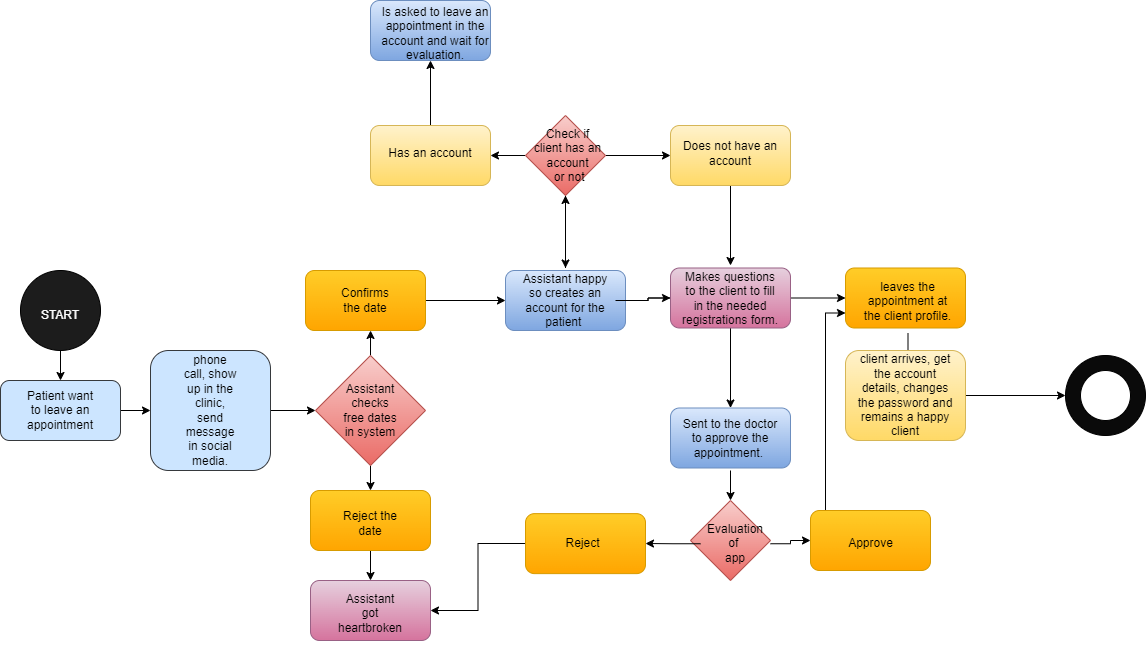

The diagram above was exported from draw.io. Its source (the exported page's mxGraphModel, read from the mxfile embedded in the PNG):
<mxGraphModel dx="1985" dy="1175" grid="1" gridSize="10" guides="1" tooltips="1" connect="1" arrows="1" fold="1" page="1" pageScale="1" pageWidth="850" pageHeight="1100" math="0" shadow="0">
  <root>
    <mxCell id="0" />
    <mxCell id="1" parent="0" />
    <mxCell id="HnY2LrtkKS-ekNGBeTDU-4" value="" style="edgeStyle=orthogonalEdgeStyle;rounded=0;orthogonalLoop=1;jettySize=auto;html=1;" edge="1" parent="1" source="HnY2LrtkKS-ekNGBeTDU-2" target="HnY2LrtkKS-ekNGBeTDU-3">
      <mxGeometry relative="1" as="geometry" />
    </mxCell>
    <mxCell id="HnY2LrtkKS-ekNGBeTDU-2" value="" style="ellipse;whiteSpace=wrap;html=1;aspect=fixed;fillColor=#1C1C1C;" vertex="1" parent="1">
      <mxGeometry x="90" y="440" width="80" height="80" as="geometry" />
    </mxCell>
    <mxCell id="HnY2LrtkKS-ekNGBeTDU-13" style="edgeStyle=orthogonalEdgeStyle;rounded=0;orthogonalLoop=1;jettySize=auto;html=1;" edge="1" parent="1" source="HnY2LrtkKS-ekNGBeTDU-3" target="HnY2LrtkKS-ekNGBeTDU-14">
      <mxGeometry relative="1" as="geometry">
        <mxPoint x="280" y="580" as="targetPoint" />
      </mxGeometry>
    </mxCell>
    <mxCell id="HnY2LrtkKS-ekNGBeTDU-3" value="" style="rounded=1;whiteSpace=wrap;html=1;fillColor=#cce5ff;strokeColor=#36393d;" vertex="1" parent="1">
      <mxGeometry x="70" y="550" width="120" height="60" as="geometry" />
    </mxCell>
    <mxCell id="HnY2LrtkKS-ekNGBeTDU-9" value="START" style="text;strokeColor=none;align=center;fillColor=none;html=1;verticalAlign=middle;whiteSpace=wrap;rounded=0;fontColor=#FCFCFC;" vertex="1" parent="1">
      <mxGeometry x="100" y="470" width="60" height="30" as="geometry" />
    </mxCell>
    <mxCell id="HnY2LrtkKS-ekNGBeTDU-12" value="Patient want to leave an appointment" style="text;strokeColor=none;align=center;fillColor=none;html=1;verticalAlign=middle;whiteSpace=wrap;rounded=0;" vertex="1" parent="1">
      <mxGeometry x="100" y="565" width="60" height="30" as="geometry" />
    </mxCell>
    <mxCell id="HnY2LrtkKS-ekNGBeTDU-22" style="edgeStyle=orthogonalEdgeStyle;rounded=0;orthogonalLoop=1;jettySize=auto;html=1;entryX=0;entryY=0.5;entryDx=0;entryDy=0;" edge="1" parent="1" source="HnY2LrtkKS-ekNGBeTDU-14" target="HnY2LrtkKS-ekNGBeTDU-17">
      <mxGeometry relative="1" as="geometry">
        <mxPoint x="380" y="580" as="targetPoint" />
      </mxGeometry>
    </mxCell>
    <mxCell id="HnY2LrtkKS-ekNGBeTDU-14" value="" style="rounded=1;whiteSpace=wrap;html=1;fillColor=#cce5ff;strokeColor=#36393d;" vertex="1" parent="1">
      <mxGeometry x="220" y="520" width="120" height="120" as="geometry" />
    </mxCell>
    <mxCell id="HnY2LrtkKS-ekNGBeTDU-15" value="phone call, show up in the clinic, send message in social media." style="text;strokeColor=none;align=center;fillColor=none;html=1;verticalAlign=middle;whiteSpace=wrap;rounded=0;" vertex="1" parent="1">
      <mxGeometry x="250" y="565" width="60" height="30" as="geometry" />
    </mxCell>
    <mxCell id="HnY2LrtkKS-ekNGBeTDU-25" value="" style="edgeStyle=orthogonalEdgeStyle;rounded=0;orthogonalLoop=1;jettySize=auto;html=1;" edge="1" parent="1" source="HnY2LrtkKS-ekNGBeTDU-17" target="HnY2LrtkKS-ekNGBeTDU-24">
      <mxGeometry relative="1" as="geometry" />
    </mxCell>
    <mxCell id="HnY2LrtkKS-ekNGBeTDU-26" style="edgeStyle=orthogonalEdgeStyle;rounded=0;orthogonalLoop=1;jettySize=auto;html=1;entryX=0.542;entryY=1;entryDx=0;entryDy=0;entryPerimeter=0;" edge="1" parent="1" source="HnY2LrtkKS-ekNGBeTDU-17" target="HnY2LrtkKS-ekNGBeTDU-23">
      <mxGeometry relative="1" as="geometry" />
    </mxCell>
    <mxCell id="HnY2LrtkKS-ekNGBeTDU-17" value="" style="rhombus;whiteSpace=wrap;html=1;fillColor=#f8cecc;gradientColor=#ea6b66;strokeColor=#b85450;" vertex="1" parent="1">
      <mxGeometry x="385" y="525" width="110" height="110" as="geometry" />
    </mxCell>
    <mxCell id="HnY2LrtkKS-ekNGBeTDU-19" value="Assistant checks free dates in system" style="text;strokeColor=none;align=center;fillColor=none;html=1;verticalAlign=middle;whiteSpace=wrap;rounded=0;" vertex="1" parent="1">
      <mxGeometry x="410" y="565" width="60" height="30" as="geometry" />
    </mxCell>
    <mxCell id="HnY2LrtkKS-ekNGBeTDU-33" value="" style="edgeStyle=orthogonalEdgeStyle;rounded=0;orthogonalLoop=1;jettySize=auto;html=1;" edge="1" parent="1" source="HnY2LrtkKS-ekNGBeTDU-23" target="HnY2LrtkKS-ekNGBeTDU-32">
      <mxGeometry relative="1" as="geometry" />
    </mxCell>
    <mxCell id="HnY2LrtkKS-ekNGBeTDU-23" value="" style="rounded=1;whiteSpace=wrap;html=1;fillColor=#ffcd28;gradientColor=#ffa500;strokeColor=#d79b00;" vertex="1" parent="1">
      <mxGeometry x="375" y="440" width="120" height="60" as="geometry" />
    </mxCell>
    <mxCell id="HnY2LrtkKS-ekNGBeTDU-30" value="" style="edgeStyle=orthogonalEdgeStyle;rounded=0;orthogonalLoop=1;jettySize=auto;html=1;" edge="1" parent="1" source="HnY2LrtkKS-ekNGBeTDU-24" target="HnY2LrtkKS-ekNGBeTDU-29">
      <mxGeometry relative="1" as="geometry" />
    </mxCell>
    <mxCell id="HnY2LrtkKS-ekNGBeTDU-24" value="" style="rounded=1;whiteSpace=wrap;html=1;fillColor=#ffcd28;gradientColor=#ffa500;strokeColor=#d79b00;" vertex="1" parent="1">
      <mxGeometry x="380" y="660" width="120" height="60" as="geometry" />
    </mxCell>
    <mxCell id="HnY2LrtkKS-ekNGBeTDU-27" value="Confirms the date" style="text;strokeColor=none;align=center;fillColor=none;html=1;verticalAlign=middle;whiteSpace=wrap;rounded=0;" vertex="1" parent="1">
      <mxGeometry x="405" y="437.5" width="60" height="65" as="geometry" />
    </mxCell>
    <mxCell id="HnY2LrtkKS-ekNGBeTDU-28" value="Reject the date" style="text;strokeColor=none;align=center;fillColor=none;html=1;verticalAlign=middle;whiteSpace=wrap;rounded=0;" vertex="1" parent="1">
      <mxGeometry x="410" y="660" width="60" height="65" as="geometry" />
    </mxCell>
    <mxCell id="HnY2LrtkKS-ekNGBeTDU-29" value="" style="whiteSpace=wrap;html=1;rounded=1;fillColor=#e6d0de;gradientColor=#d5739d;strokeColor=#996185;" vertex="1" parent="1">
      <mxGeometry x="380" y="750" width="120" height="60" as="geometry" />
    </mxCell>
    <mxCell id="HnY2LrtkKS-ekNGBeTDU-31" value="Assistant got heartbroken" style="text;strokeColor=none;align=center;fillColor=none;html=1;verticalAlign=middle;whiteSpace=wrap;rounded=0;" vertex="1" parent="1">
      <mxGeometry x="410" y="750" width="60" height="65" as="geometry" />
    </mxCell>
    <mxCell id="HnY2LrtkKS-ekNGBeTDU-36" style="edgeStyle=orthogonalEdgeStyle;rounded=0;orthogonalLoop=1;jettySize=auto;html=1;entryX=0;entryY=0.5;entryDx=0;entryDy=0;" edge="1" parent="1" source="HnY2LrtkKS-ekNGBeTDU-32" target="HnY2LrtkKS-ekNGBeTDU-35">
      <mxGeometry relative="1" as="geometry" />
    </mxCell>
    <mxCell id="HnY2LrtkKS-ekNGBeTDU-32" value="" style="whiteSpace=wrap;html=1;rounded=1;fillColor=#dae8fc;gradientColor=#7ea6e0;strokeColor=#6c8ebf;" vertex="1" parent="1">
      <mxGeometry x="575" y="440" width="120" height="60" as="geometry" />
    </mxCell>
    <mxCell id="HnY2LrtkKS-ekNGBeTDU-64" value="" style="edgeStyle=orthogonalEdgeStyle;rounded=0;orthogonalLoop=1;jettySize=auto;html=1;fontColor=#FCFCFC;" edge="1" parent="1" source="HnY2LrtkKS-ekNGBeTDU-34" target="HnY2LrtkKS-ekNGBeTDU-63">
      <mxGeometry relative="1" as="geometry" />
    </mxCell>
    <mxCell id="HnY2LrtkKS-ekNGBeTDU-78" value="" style="edgeStyle=orthogonalEdgeStyle;rounded=0;orthogonalLoop=1;jettySize=auto;html=1;fontColor=#FCFCFC;" edge="1" parent="1" source="HnY2LrtkKS-ekNGBeTDU-34" target="HnY2LrtkKS-ekNGBeTDU-37">
      <mxGeometry relative="1" as="geometry" />
    </mxCell>
    <mxCell id="HnY2LrtkKS-ekNGBeTDU-34" value="Assistant happy so creates an account for the patient&amp;nbsp;" style="text;align=center;html=1;verticalAlign=middle;whiteSpace=wrap;rounded=0;" vertex="1" parent="1">
      <mxGeometry x="585" y="437.5" width="100" height="65" as="geometry" />
    </mxCell>
    <mxCell id="HnY2LrtkKS-ekNGBeTDU-39" value="" style="edgeStyle=orthogonalEdgeStyle;rounded=0;orthogonalLoop=1;jettySize=auto;html=1;" edge="1" parent="1" source="HnY2LrtkKS-ekNGBeTDU-35" target="HnY2LrtkKS-ekNGBeTDU-38">
      <mxGeometry relative="1" as="geometry" />
    </mxCell>
    <mxCell id="HnY2LrtkKS-ekNGBeTDU-45" value="" style="edgeStyle=orthogonalEdgeStyle;rounded=0;orthogonalLoop=1;jettySize=auto;html=1;" edge="1" parent="1" source="HnY2LrtkKS-ekNGBeTDU-35" target="HnY2LrtkKS-ekNGBeTDU-44">
      <mxGeometry relative="1" as="geometry" />
    </mxCell>
    <mxCell id="HnY2LrtkKS-ekNGBeTDU-35" value="" style="whiteSpace=wrap;html=1;rounded=1;fillColor=#e6d0de;gradientColor=#d5739d;strokeColor=#996185;" vertex="1" parent="1">
      <mxGeometry x="740" y="437.5" width="120" height="60" as="geometry" />
    </mxCell>
    <mxCell id="HnY2LrtkKS-ekNGBeTDU-37" value="Makes questions to the client to fill in the needed registrations form." style="text;strokeColor=none;align=center;fillColor=none;html=1;verticalAlign=middle;whiteSpace=wrap;rounded=0;" vertex="1" parent="1">
      <mxGeometry x="750" y="435" width="100" height="65" as="geometry" />
    </mxCell>
    <mxCell id="HnY2LrtkKS-ekNGBeTDU-38" value="" style="whiteSpace=wrap;html=1;rounded=1;fillColor=#ffcd28;gradientColor=#ffa500;strokeColor=#d79b00;" vertex="1" parent="1">
      <mxGeometry x="915" y="437.5" width="120" height="60" as="geometry" />
    </mxCell>
    <mxCell id="HnY2LrtkKS-ekNGBeTDU-42" value="" style="edgeStyle=orthogonalEdgeStyle;rounded=0;orthogonalLoop=1;jettySize=auto;html=1;" edge="1" parent="1" source="HnY2LrtkKS-ekNGBeTDU-40" target="HnY2LrtkKS-ekNGBeTDU-41">
      <mxGeometry relative="1" as="geometry" />
    </mxCell>
    <mxCell id="HnY2LrtkKS-ekNGBeTDU-40" value="leaves the appointment at the client profile." style="text;strokeColor=none;align=center;fillColor=none;html=1;verticalAlign=middle;whiteSpace=wrap;rounded=0;" vertex="1" parent="1">
      <mxGeometry x="930" y="440" width="95" height="62.5" as="geometry" />
    </mxCell>
    <mxCell id="HnY2LrtkKS-ekNGBeTDU-61" value="" style="edgeStyle=orthogonalEdgeStyle;rounded=0;orthogonalLoop=1;jettySize=auto;html=1;" edge="1" parent="1" source="HnY2LrtkKS-ekNGBeTDU-41" target="HnY2LrtkKS-ekNGBeTDU-60">
      <mxGeometry relative="1" as="geometry" />
    </mxCell>
    <mxCell id="HnY2LrtkKS-ekNGBeTDU-41" value="" style="rounded=1;whiteSpace=wrap;html=1;fillColor=#fff2cc;gradientColor=#ffd966;strokeColor=#d6b656;" vertex="1" parent="1">
      <mxGeometry x="915" y="520" width="120" height="90" as="geometry" />
    </mxCell>
    <mxCell id="HnY2LrtkKS-ekNGBeTDU-43" value="client arrives, get the account details, changes the password and remains a happy client" style="text;strokeColor=none;align=center;fillColor=none;html=1;verticalAlign=middle;whiteSpace=wrap;rounded=0;" vertex="1" parent="1">
      <mxGeometry x="925" y="532.5" width="100" height="65" as="geometry" />
    </mxCell>
    <mxCell id="HnY2LrtkKS-ekNGBeTDU-44" value="" style="whiteSpace=wrap;html=1;rounded=1;fillColor=#dae8fc;gradientColor=#7ea6e0;strokeColor=#6c8ebf;" vertex="1" parent="1">
      <mxGeometry x="740" y="577.5" width="120" height="60" as="geometry" />
    </mxCell>
    <mxCell id="HnY2LrtkKS-ekNGBeTDU-48" value="" style="edgeStyle=orthogonalEdgeStyle;rounded=0;orthogonalLoop=1;jettySize=auto;html=1;" edge="1" parent="1" source="HnY2LrtkKS-ekNGBeTDU-46" target="HnY2LrtkKS-ekNGBeTDU-49">
      <mxGeometry relative="1" as="geometry">
        <mxPoint x="800" y="680" as="targetPoint" />
      </mxGeometry>
    </mxCell>
    <mxCell id="HnY2LrtkKS-ekNGBeTDU-46" value="Sent to the doctor to approve the appointment.&amp;nbsp;" style="text;strokeColor=none;align=center;fillColor=none;html=1;verticalAlign=middle;whiteSpace=wrap;rounded=0;" vertex="1" parent="1">
      <mxGeometry x="750" y="575" width="100" height="65" as="geometry" />
    </mxCell>
    <mxCell id="HnY2LrtkKS-ekNGBeTDU-49" value="" style="rhombus;whiteSpace=wrap;html=1;fillColor=#f8cecc;gradientColor=#ea6b66;strokeColor=#b85450;" vertex="1" parent="1">
      <mxGeometry x="760" y="670" width="80" height="80" as="geometry" />
    </mxCell>
    <mxCell id="HnY2LrtkKS-ekNGBeTDU-54" value="" style="edgeStyle=orthogonalEdgeStyle;rounded=0;orthogonalLoop=1;jettySize=auto;html=1;" edge="1" parent="1" source="HnY2LrtkKS-ekNGBeTDU-50" target="HnY2LrtkKS-ekNGBeTDU-53">
      <mxGeometry relative="1" as="geometry" />
    </mxCell>
    <mxCell id="HnY2LrtkKS-ekNGBeTDU-58" style="edgeStyle=orthogonalEdgeStyle;rounded=0;orthogonalLoop=1;jettySize=auto;html=1;entryX=0;entryY=0.5;entryDx=0;entryDy=0;" edge="1" parent="1" source="HnY2LrtkKS-ekNGBeTDU-50" target="HnY2LrtkKS-ekNGBeTDU-51">
      <mxGeometry relative="1" as="geometry" />
    </mxCell>
    <mxCell id="HnY2LrtkKS-ekNGBeTDU-50" value="Evaluation of&amp;nbsp;&lt;br&gt;app" style="text;strokeColor=none;align=center;fillColor=none;html=1;verticalAlign=middle;whiteSpace=wrap;rounded=0;" vertex="1" parent="1">
      <mxGeometry x="770" y="690" width="70" height="46.25" as="geometry" />
    </mxCell>
    <mxCell id="HnY2LrtkKS-ekNGBeTDU-59" style="edgeStyle=orthogonalEdgeStyle;rounded=0;orthogonalLoop=1;jettySize=auto;html=1;entryX=0;entryY=0.75;entryDx=0;entryDy=0;" edge="1" parent="1" source="HnY2LrtkKS-ekNGBeTDU-51" target="HnY2LrtkKS-ekNGBeTDU-38">
      <mxGeometry relative="1" as="geometry">
        <Array as="points">
          <mxPoint x="895" y="483" />
        </Array>
      </mxGeometry>
    </mxCell>
    <mxCell id="HnY2LrtkKS-ekNGBeTDU-51" value="" style="rounded=1;whiteSpace=wrap;html=1;fillColor=#ffcd28;gradientColor=#ffa500;strokeColor=#d79b00;" vertex="1" parent="1">
      <mxGeometry x="880" y="680" width="120" height="60" as="geometry" />
    </mxCell>
    <mxCell id="HnY2LrtkKS-ekNGBeTDU-57" style="edgeStyle=orthogonalEdgeStyle;rounded=0;orthogonalLoop=1;jettySize=auto;html=1;entryX=1;entryY=0.5;entryDx=0;entryDy=0;" edge="1" parent="1" source="HnY2LrtkKS-ekNGBeTDU-53" target="HnY2LrtkKS-ekNGBeTDU-29">
      <mxGeometry relative="1" as="geometry" />
    </mxCell>
    <mxCell id="HnY2LrtkKS-ekNGBeTDU-53" value="" style="rounded=1;whiteSpace=wrap;html=1;fillColor=#ffcd28;gradientColor=#ffa500;strokeColor=#d79b00;" vertex="1" parent="1">
      <mxGeometry x="595" y="683.125" width="120" height="60" as="geometry" />
    </mxCell>
    <mxCell id="HnY2LrtkKS-ekNGBeTDU-55" value="Reject" style="text;strokeColor=none;align=center;fillColor=none;html=1;verticalAlign=middle;whiteSpace=wrap;rounded=0;" vertex="1" parent="1">
      <mxGeometry x="630" y="694.06" width="45" height="38.13" as="geometry" />
    </mxCell>
    <mxCell id="HnY2LrtkKS-ekNGBeTDU-56" value="Approve" style="text;strokeColor=none;align=center;fillColor=none;html=1;verticalAlign=middle;whiteSpace=wrap;rounded=0;" vertex="1" parent="1">
      <mxGeometry x="917.5" y="694.06" width="45" height="38.13" as="geometry" />
    </mxCell>
    <mxCell id="HnY2LrtkKS-ekNGBeTDU-60" value="" style="ellipse;whiteSpace=wrap;html=1;rounded=1;fillColor=#0A0A0A;" vertex="1" parent="1">
      <mxGeometry x="1135" y="525" width="80" height="80" as="geometry" />
    </mxCell>
    <mxCell id="HnY2LrtkKS-ekNGBeTDU-62" value="" style="ellipse;whiteSpace=wrap;html=1;aspect=fixed;" vertex="1" parent="1">
      <mxGeometry x="1150" y="540" width="50" height="50" as="geometry" />
    </mxCell>
    <mxCell id="HnY2LrtkKS-ekNGBeTDU-66" value="" style="edgeStyle=orthogonalEdgeStyle;rounded=0;orthogonalLoop=1;jettySize=auto;html=1;fontColor=#FCFCFC;" edge="1" parent="1" source="HnY2LrtkKS-ekNGBeTDU-63" target="HnY2LrtkKS-ekNGBeTDU-65">
      <mxGeometry relative="1" as="geometry" />
    </mxCell>
    <mxCell id="HnY2LrtkKS-ekNGBeTDU-68" style="edgeStyle=orthogonalEdgeStyle;rounded=0;orthogonalLoop=1;jettySize=auto;html=1;fontColor=#FCFCFC;" edge="1" parent="1" source="HnY2LrtkKS-ekNGBeTDU-63" target="HnY2LrtkKS-ekNGBeTDU-67">
      <mxGeometry relative="1" as="geometry" />
    </mxCell>
    <mxCell id="HnY2LrtkKS-ekNGBeTDU-77" value="" style="edgeStyle=orthogonalEdgeStyle;rounded=0;orthogonalLoop=1;jettySize=auto;html=1;fontColor=#FCFCFC;" edge="1" parent="1" source="HnY2LrtkKS-ekNGBeTDU-63" target="HnY2LrtkKS-ekNGBeTDU-34">
      <mxGeometry relative="1" as="geometry" />
    </mxCell>
    <mxCell id="HnY2LrtkKS-ekNGBeTDU-63" value="" style="rhombus;whiteSpace=wrap;html=1;fillColor=#f8cecc;strokeColor=#b85450;gradientColor=#ea6b66;" vertex="1" parent="1">
      <mxGeometry x="595" y="285" width="80" height="80" as="geometry" />
    </mxCell>
    <mxCell id="HnY2LrtkKS-ekNGBeTDU-69" style="edgeStyle=orthogonalEdgeStyle;rounded=0;orthogonalLoop=1;jettySize=auto;html=1;entryX=0.5;entryY=0;entryDx=0;entryDy=0;fontColor=#FCFCFC;" edge="1" parent="1" source="HnY2LrtkKS-ekNGBeTDU-65" target="HnY2LrtkKS-ekNGBeTDU-37">
      <mxGeometry relative="1" as="geometry" />
    </mxCell>
    <mxCell id="HnY2LrtkKS-ekNGBeTDU-65" value="" style="rounded=1;whiteSpace=wrap;html=1;fillColor=#fff2cc;gradientColor=#ffd966;strokeColor=#d6b656;" vertex="1" parent="1">
      <mxGeometry x="740" y="295" width="120" height="60" as="geometry" />
    </mxCell>
    <mxCell id="HnY2LrtkKS-ekNGBeTDU-70" style="edgeStyle=orthogonalEdgeStyle;rounded=0;orthogonalLoop=1;jettySize=auto;html=1;fontColor=#FCFCFC;" edge="1" parent="1" source="HnY2LrtkKS-ekNGBeTDU-67" target="HnY2LrtkKS-ekNGBeTDU-71">
      <mxGeometry relative="1" as="geometry">
        <mxPoint x="500" y="200" as="targetPoint" />
      </mxGeometry>
    </mxCell>
    <mxCell id="HnY2LrtkKS-ekNGBeTDU-67" value="" style="rounded=1;whiteSpace=wrap;html=1;fillColor=#fff2cc;gradientColor=#ffd966;strokeColor=#d6b656;" vertex="1" parent="1">
      <mxGeometry x="440" y="295" width="120" height="60" as="geometry" />
    </mxCell>
    <mxCell id="HnY2LrtkKS-ekNGBeTDU-71" value="" style="rounded=1;whiteSpace=wrap;html=1;fillColor=#dae8fc;gradientColor=#7ea6e0;strokeColor=#6c8ebf;" vertex="1" parent="1">
      <mxGeometry x="440" y="170" width="120" height="60" as="geometry" />
    </mxCell>
    <mxCell id="HnY2LrtkKS-ekNGBeTDU-72" value="Check if &lt;br&gt;client has an account&lt;br&gt;&amp;nbsp;or not" style="text;strokeColor=none;align=center;fillColor=none;html=1;verticalAlign=middle;whiteSpace=wrap;rounded=0;" vertex="1" parent="1">
      <mxGeometry x="595" y="292.5" width="85" height="65" as="geometry" />
    </mxCell>
    <mxCell id="HnY2LrtkKS-ekNGBeTDU-73" value="Has an account" style="text;strokeColor=none;align=center;fillColor=none;html=1;verticalAlign=middle;whiteSpace=wrap;rounded=0;" vertex="1" parent="1">
      <mxGeometry x="450" y="290" width="100" height="65" as="geometry" />
    </mxCell>
    <mxCell id="HnY2LrtkKS-ekNGBeTDU-74" value="Does not have an account" style="text;strokeColor=none;align=center;fillColor=none;html=1;verticalAlign=middle;whiteSpace=wrap;rounded=0;" vertex="1" parent="1">
      <mxGeometry x="750" y="290" width="100" height="65" as="geometry" />
    </mxCell>
    <mxCell id="HnY2LrtkKS-ekNGBeTDU-75" value="Is asked to leave an appointment in the account and wait for evaluation." style="text;strokeColor=none;align=center;fillColor=none;html=1;verticalAlign=middle;whiteSpace=wrap;rounded=0;" vertex="1" parent="1">
      <mxGeometry x="450" y="170" width="110" height="65" as="geometry" />
    </mxCell>
  </root>
</mxGraphModel>